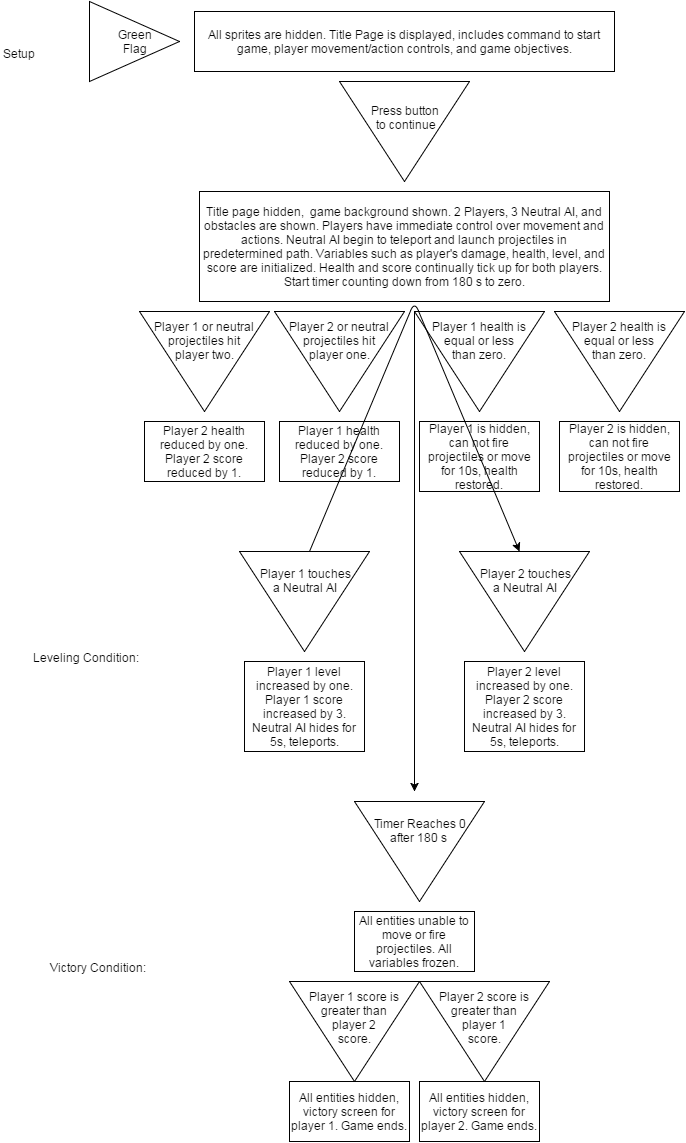

The diagram above was exported from draw.io. Its source (the exported page's mxGraphModel, read from the mxfile embedded in the PNG):
<mxGraphModel dx="1434" dy="796" grid="1" gridSize="10" guides="1" tooltips="1" connect="1" arrows="1" fold="1" page="1" pageScale="1" pageWidth="850" pageHeight="1100" background="#ffffff" math="0" shadow="0">
  <root>
    <mxCell id="0" />
    <mxCell id="1" parent="0" />
    <mxCell id="27b06eeaed69cf93-2" value="Title page hidden, &amp;nbsp;game background shown. 2 Players, 3 Neutral AI, and obstacles are shown. Players have immediate control over movement and actions. Neutral AI begin to teleport and launch projectiles in predetermined path. Variables such as player's damage, health, level, and score are initialized. Health and score continually tick up for both players. Start timer counting down from 180 s to zero." style="whiteSpace=wrap;html=1;" vertex="1" parent="1">
      <mxGeometry x="220" y="200" width="410" height="110" as="geometry" />
    </mxCell>
    <mxCell id="27b06eeaed69cf93-3" value="&lt;div&gt;All sprites are hidden.&amp;nbsp;&lt;span style=&quot;line-height: 1.2&quot;&gt;Title Page is displayed, includes command to start game, player movement/action controls, and game objectives.&lt;/span&gt;&lt;/div&gt;" style="whiteSpace=wrap;html=1;" vertex="1" parent="1">
      <mxGeometry x="215" y="20" width="420" height="60" as="geometry" />
    </mxCell>
    <mxCell id="27b06eeaed69cf93-5" value="Press button&lt;div&gt;&amp;nbsp;to&amp;nbsp;&lt;span style=&quot;line-height: 1.2&quot;&gt;continue&lt;/span&gt;&lt;/div&gt;&lt;div&gt;&lt;span style=&quot;line-height: 1.2&quot;&gt;&lt;br&gt;&lt;/span&gt;&lt;/div&gt;&lt;div&gt;&lt;span style=&quot;line-height: 1.2&quot;&gt;&lt;br&gt;&lt;/span&gt;&lt;/div&gt;" style="triangle;whiteSpace=wrap;html=1;direction=south;" vertex="1" parent="1">
      <mxGeometry x="360" y="90" width="130" height="100" as="geometry" />
    </mxCell>
    <mxCell id="27b06eeaed69cf93-8" value="Player 1 or neutral projectiles hit&lt;div&gt;player two.&lt;br&gt;&lt;div&gt;&lt;span style=&quot;line-height: 1.2&quot;&gt;&lt;br&gt;&lt;/span&gt;&lt;/div&gt;&lt;div&gt;&lt;span style=&quot;line-height: 1.2&quot;&gt;&lt;br&gt;&lt;/span&gt;&lt;/div&gt;&lt;div&gt;&lt;span style=&quot;line-height: 1.2&quot;&gt;&lt;br&gt;&lt;/span&gt;&lt;/div&gt;&lt;/div&gt;" style="triangle;whiteSpace=wrap;html=1;direction=south;" vertex="1" parent="1">
      <mxGeometry x="160" y="320" width="130" height="100" as="geometry" />
    </mxCell>
    <mxCell id="27b06eeaed69cf93-10" value="Player 2 or neutral projectiles hit&lt;div&gt;player one.&lt;br&gt;&lt;div&gt;&lt;span style=&quot;line-height: 1.2&quot;&gt;&lt;br&gt;&lt;/span&gt;&lt;/div&gt;&lt;div&gt;&lt;span style=&quot;line-height: 1.2&quot;&gt;&lt;br&gt;&lt;/span&gt;&lt;/div&gt;&lt;div&gt;&lt;span style=&quot;line-height: 1.2&quot;&gt;&lt;br&gt;&lt;/span&gt;&lt;/div&gt;&lt;/div&gt;" style="triangle;whiteSpace=wrap;html=1;direction=south;" vertex="1" parent="1">
      <mxGeometry x="295" y="320" width="130" height="100" as="geometry" />
    </mxCell>
    <mxCell id="27b06eeaed69cf93-11" value="&lt;div&gt;&lt;div&gt;&lt;span style=&quot;line-height: 1.2&quot;&gt;Player 1 health is equal or less&lt;/span&gt;&lt;/div&gt;&lt;div&gt;&lt;span style=&quot;line-height: 1.2&quot;&gt;than zero.&lt;/span&gt;&lt;/div&gt;&lt;div&gt;&lt;span style=&quot;line-height: 1.2&quot;&gt;&lt;br&gt;&lt;/span&gt;&lt;/div&gt;&lt;div&gt;&lt;span style=&quot;line-height: 1.2&quot;&gt;&lt;br&gt;&lt;/span&gt;&lt;/div&gt;&lt;div&gt;&lt;span style=&quot;line-height: 1.2&quot;&gt;&lt;br&gt;&lt;/span&gt;&lt;/div&gt;&lt;/div&gt;" style="triangle;whiteSpace=wrap;html=1;direction=south;" vertex="1" parent="1">
      <mxGeometry x="435" y="320" width="130" height="100" as="geometry" />
    </mxCell>
    <mxCell id="27b06eeaed69cf93-12" value="&lt;div&gt;&lt;div&gt;&lt;span style=&quot;line-height: 1.2&quot;&gt;Player 2 health is equal or less&lt;/span&gt;&lt;/div&gt;&lt;div&gt;&lt;span style=&quot;line-height: 1.2&quot;&gt;than zero.&lt;/span&gt;&lt;/div&gt;&lt;div&gt;&lt;span style=&quot;line-height: 1.2&quot;&gt;&lt;br&gt;&lt;/span&gt;&lt;/div&gt;&lt;div&gt;&lt;span style=&quot;line-height: 1.2&quot;&gt;&lt;br&gt;&lt;/span&gt;&lt;/div&gt;&lt;div&gt;&lt;span style=&quot;line-height: 1.2&quot;&gt;&lt;br&gt;&lt;/span&gt;&lt;/div&gt;&lt;/div&gt;" style="triangle;whiteSpace=wrap;html=1;direction=south;" vertex="1" parent="1">
      <mxGeometry x="575" y="320" width="130" height="100" as="geometry" />
    </mxCell>
    <mxCell id="27b06eeaed69cf93-13" value="Player 1 is hidden, can not fire projectiles or move for 10s, health restored." style="whiteSpace=wrap;html=1;" vertex="1" parent="1">
      <mxGeometry x="440" y="430" width="120" height="70" as="geometry" />
    </mxCell>
    <mxCell id="27b06eeaed69cf93-15" value="Player 2 is hidden, can not fire projectiles or move for 10s, health restored." style="whiteSpace=wrap;html=1;" vertex="1" parent="1">
      <mxGeometry x="580" y="430" width="120" height="70" as="geometry" />
    </mxCell>
    <mxCell id="27b06eeaed69cf93-16" value="Player 2 health reduced by one.&lt;div&gt;Player 2 score reduced by 1.&lt;/div&gt;" style="whiteSpace=wrap;html=1;" vertex="1" parent="1">
      <mxGeometry x="165" y="430" width="120" height="60" as="geometry" />
    </mxCell>
    <mxCell id="27b06eeaed69cf93-17" value="Player 1 health reduced by one.&lt;div&gt;&lt;span&gt;Player 2 score reduced by 1.&lt;/span&gt;&lt;br&gt;&lt;/div&gt;" style="whiteSpace=wrap;html=1;" vertex="1" parent="1">
      <mxGeometry x="300" y="430" width="120" height="60" as="geometry" />
    </mxCell>
    <mxCell id="27b06eeaed69cf93-18" value="" style="endArrow=classic;html=1;" edge="1" parent="1">
      <mxGeometry width="50" height="50" relative="1" as="geometry">
        <mxPoint x="330" y="560" as="sourcePoint" />
        <mxPoint x="540" y="560" as="targetPoint" />
        <Array as="points">
          <mxPoint x="435" y="310" />
        </Array>
      </mxGeometry>
    </mxCell>
    <mxCell id="27b06eeaed69cf93-20" value="&lt;div&gt;&lt;div&gt;&lt;span style=&quot;line-height: 1.2&quot;&gt;Player 1 touches&lt;/span&gt;&lt;/div&gt;&lt;div&gt;&lt;span style=&quot;line-height: 1.2&quot;&gt;a Neutral AI&lt;/span&gt;&lt;/div&gt;&lt;div&gt;&lt;span style=&quot;line-height: 1.2&quot;&gt;&lt;br&gt;&lt;/span&gt;&lt;/div&gt;&lt;div&gt;&lt;span style=&quot;line-height: 1.2&quot;&gt;&lt;br&gt;&lt;/span&gt;&lt;/div&gt;&lt;div&gt;&lt;span style=&quot;line-height: 1.2&quot;&gt;&lt;br&gt;&lt;/span&gt;&lt;/div&gt;&lt;/div&gt;" style="triangle;whiteSpace=wrap;html=1;direction=south;" vertex="1" parent="1">
      <mxGeometry x="260" y="560" width="130" height="100" as="geometry" />
    </mxCell>
    <mxCell id="27b06eeaed69cf93-21" value="&lt;div&gt;&lt;div&gt;&lt;span style=&quot;line-height: 1.2&quot;&gt;Player 2 touches&lt;/span&gt;&lt;/div&gt;&lt;div&gt;&lt;span style=&quot;line-height: 1.2&quot;&gt;a Neutral AI&lt;/span&gt;&lt;/div&gt;&lt;div&gt;&lt;span style=&quot;line-height: 1.2&quot;&gt;&lt;br&gt;&lt;/span&gt;&lt;/div&gt;&lt;div&gt;&lt;span style=&quot;line-height: 1.2&quot;&gt;&lt;br&gt;&lt;/span&gt;&lt;/div&gt;&lt;div&gt;&lt;span style=&quot;line-height: 1.2&quot;&gt;&lt;br&gt;&lt;/span&gt;&lt;/div&gt;&lt;/div&gt;" style="triangle;whiteSpace=wrap;html=1;direction=south;" vertex="1" parent="1">
      <mxGeometry x="480" y="560" width="130" height="100" as="geometry" />
    </mxCell>
    <mxCell id="27b06eeaed69cf93-22" value="Player 2 level increased by one.&lt;div&gt;Player 2 score increased by 3. Neutral AI hides for 5s, teleports.&lt;/div&gt;" style="whiteSpace=wrap;html=1;" vertex="1" parent="1">
      <mxGeometry x="485" y="670" width="120" height="90" as="geometry" />
    </mxCell>
    <mxCell id="27b06eeaed69cf93-23" value="Player 1 level increased by one.&lt;div&gt;Player 1 score increased by 3.&lt;/div&gt;&lt;div&gt;&lt;span&gt;Neutral AI hides for 5s, teleports.&lt;/span&gt;&lt;br&gt;&lt;/div&gt;" style="whiteSpace=wrap;html=1;" vertex="1" parent="1">
      <mxGeometry x="265" y="670" width="120" height="90" as="geometry" />
    </mxCell>
    <mxCell id="27b06eeaed69cf93-24" value="" style="endArrow=classic;html=1;" edge="1" parent="1">
      <mxGeometry width="50" height="50" relative="1" as="geometry">
        <mxPoint x="435" y="320" as="sourcePoint" />
        <mxPoint x="435" y="800" as="targetPoint" />
      </mxGeometry>
    </mxCell>
    <mxCell id="27b06eeaed69cf93-25" value="&lt;div&gt;&lt;div&gt;Timer Reaches 0&lt;/div&gt;&lt;div&gt;after 180 s&amp;nbsp;&lt;/div&gt;&lt;/div&gt;&lt;div&gt;&lt;br&gt;&lt;/div&gt;&lt;div&gt;&lt;br&gt;&lt;/div&gt;&lt;div&gt;&lt;br&gt;&lt;/div&gt;" style="triangle;whiteSpace=wrap;html=1;direction=south;" vertex="1" parent="1">
      <mxGeometry x="375" y="810" width="130" height="100" as="geometry" />
    </mxCell>
    <mxCell id="27b06eeaed69cf93-26" value="Green&lt;div&gt;Flag&lt;/div&gt;" style="triangle;whiteSpace=wrap;html=1;" vertex="1" parent="1">
      <mxGeometry x="110" y="10" width="90" height="80" as="geometry" />
    </mxCell>
    <mxCell id="27b06eeaed69cf93-27" value="All entities unable to move or fire projectiles. All variables frozen." style="whiteSpace=wrap;html=1;" vertex="1" parent="1">
      <mxGeometry x="375" y="920" width="120" height="60" as="geometry" />
    </mxCell>
    <mxCell id="27b06eeaed69cf93-28" value="&lt;div&gt;&lt;span style=&quot;line-height: 1.2&quot;&gt;Player 1 score is greater than&lt;/span&gt;&lt;/div&gt;&lt;div&gt;&lt;span style=&quot;line-height: 1.2&quot;&gt;player 2&lt;/span&gt;&lt;/div&gt;&lt;div&gt;&lt;span style=&quot;line-height: 1.2&quot;&gt;score.&lt;/span&gt;&lt;/div&gt;&lt;div&gt;&lt;span style=&quot;line-height: 1.2&quot;&gt;&lt;br&gt;&lt;/span&gt;&lt;/div&gt;&lt;div&gt;&lt;span style=&quot;line-height: 1.2&quot;&gt;&lt;br&gt;&lt;/span&gt;&lt;/div&gt;" style="triangle;whiteSpace=wrap;html=1;direction=south;" vertex="1" parent="1">
      <mxGeometry x="310" y="990" width="130" height="100" as="geometry" />
    </mxCell>
    <mxCell id="27b06eeaed69cf93-29" value="&lt;div&gt;&lt;span style=&quot;line-height: 1.2&quot;&gt;Player 2 score is greater than&lt;/span&gt;&lt;/div&gt;&lt;div&gt;&lt;span style=&quot;line-height: 1.2&quot;&gt;player 1&lt;/span&gt;&lt;/div&gt;&lt;div&gt;&lt;span style=&quot;line-height: 1.2&quot;&gt;score.&lt;/span&gt;&lt;/div&gt;&lt;div&gt;&lt;span style=&quot;line-height: 1.2&quot;&gt;&lt;br&gt;&lt;/span&gt;&lt;/div&gt;&lt;div&gt;&lt;span style=&quot;line-height: 1.2&quot;&gt;&lt;br&gt;&lt;/span&gt;&lt;/div&gt;" style="triangle;whiteSpace=wrap;html=1;direction=south;" vertex="1" parent="1">
      <mxGeometry x="440" y="990" width="130" height="100" as="geometry" />
    </mxCell>
    <mxCell id="27b06eeaed69cf93-30" value="All entities hidden, victory screen for player 1. Game ends." style="whiteSpace=wrap;html=1;" vertex="1" parent="1">
      <mxGeometry x="310" y="1090" width="120" height="60" as="geometry" />
    </mxCell>
    <mxCell id="27b06eeaed69cf93-31" value="All entities hidden, victory screen for player 2. Game ends." style="whiteSpace=wrap;html=1;" vertex="1" parent="1">
      <mxGeometry x="440" y="1090" width="120" height="60" as="geometry" />
    </mxCell>
    <mxCell id="27b06eeaed69cf93-32" value="Leveling Condition:" style="text;html=1;resizable=0;points=[];autosize=1;align=left;verticalAlign=top;spacingTop=-4;" vertex="1" parent="1">
      <mxGeometry x="52" y="657" width="110" height="20" as="geometry" />
    </mxCell>
    <mxCell id="27b06eeaed69cf93-33" value="Victory Condition:" style="text;html=1;resizable=0;points=[];autosize=1;align=left;verticalAlign=top;spacingTop=-4;" vertex="1" parent="1">
      <mxGeometry x="69" y="967" width="110" height="20" as="geometry" />
    </mxCell>
    <mxCell id="27b06eeaed69cf93-35" value="Setup" style="text;html=1;resizable=0;points=[];autosize=1;align=left;verticalAlign=top;spacingTop=-4;" vertex="1" parent="1">
      <mxGeometry x="22" y="53" width="50" height="20" as="geometry" />
    </mxCell>
  </root>
</mxGraphModel>